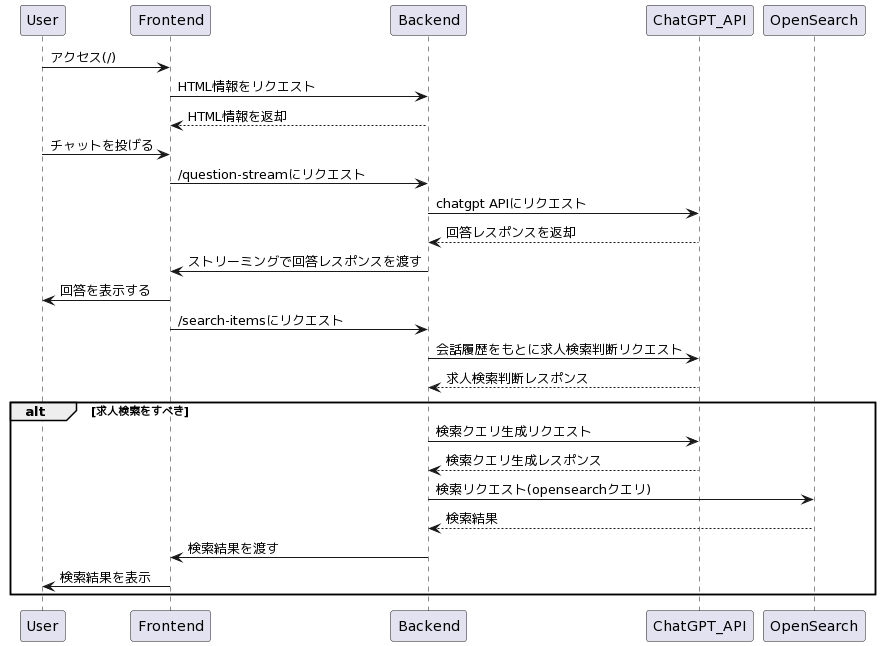

The diagram above was rendered by PlantUML. Its source (embedded in the PNG):
@startuml
participant User
participant Frontend
participant Backend
participant ChatGPT_API
participant OpenSearch

User -> Frontend : アクセス(/)
Frontend -> Backend : HTML情報をリクエスト
Backend --> Frontend : HTML情報を返却
User -> Frontend : チャットを投げる
Frontend -> Backend : /question-streamにリクエスト

Backend -> ChatGPT_API : chatgpt APIにリクエスト
ChatGPT_API --> Backend : 回答レスポンスを返却
Backend -> Frontend : ストリーミングで回答レスポンスを渡す
Frontend -> User : 回答を表示する

Frontend -> Backend : /search-itemsにリクエスト
Backend -> ChatGPT_API : 会話履歴をもとに求人検索判断リクエスト
ChatGPT_API --> Backend : 求人検索判断レスポンス

alt 求人検索をすべき
    Backend -> ChatGPT_API : 検索クエリ生成リクエスト
    ChatGPT_API --> Backend : 検索クエリ生成レスポンス
    Backend -> OpenSearch : 検索リクエスト(opensearchクエリ)
    OpenSearch --> Backend : 検索結果
    Backend -> Frontend : 検索結果を渡す
    Frontend -> User : 検索結果を表示
end
@enduml